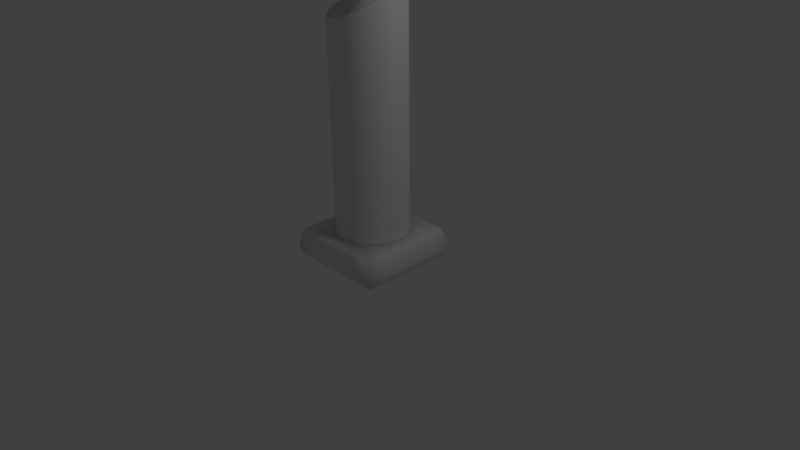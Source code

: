 # Source: Column2.blend  (saved by Blender 2.77.0; exported with 4.5.12 LTS)
import bpy
from mathutils import Matrix  # noqa: F401  (used for matrix-valued properties, if any)

bpy.ops.wm.read_factory_settings(use_empty=True)
scene = bpy.context.scene
scene.name = 'Scene'

# ---- collections
col_collection_1 = bpy.data.collections.new('Collection 1'); scene.collection.children.link(col_collection_1)

# ---- world
world_world = bpy.data.worlds.new('World'); scene.world = world_world
world_world.color = (0.05088, 0.05088, 0.05088)
world_world.use_sun_shadow = False
world_world.sun_shadow_jitter_overblur = 0.0
world_world.cycles.sampling_method = 'MANUAL'

# ---- cameras
cam_camera = bpy.data.cameras.new('Camera')
cam_camera.clip_end = 100.0
cam_camera.lens = 35.0
cam_camera.sensor_width = 32.0
cam_camera.sensor_height = 18.0
cam_camera.ortho_scale = 7.314
cam_camera.dof.focus_distance = 0.0
cam_camera.dof.aperture_fstop = 128.0

# ---- lights
light_lamp = bpy.data.lights.new('Lamp', 'POINT')
light_lamp.transmission_factor = 0.0
light_lamp.cutoff_distance = 30.0
light_lamp.energy = 100.0
light_lamp.shadow_buffer_clip_start = 1.001
light_lamp.shadow_soft_size = 0.1
light_lamp.shadow_maximum_resolution = 0.006
light_lamp.use_absolute_resolution = True

# ---- meshes
me_cylinder = bpy.data.meshes.new('Cylinder')
me_cylinder.from_pydata([(-1.284, -1.284, -0.8292), (-1.281, -1.281, -0.9803), (-1.284, 1.284, -0.8292), (-1.281, 1.281, -0.9803), (1.284, -1.284, -0.8292), (1.281, -1.281, -0.9803), (1.284, 1.284, -0.8292), (1.281, 1.281, -0.9803), (-1.411, -1.411, -0.8941), (-1.281, 0.0, -0.9803), (-1.411, 1.411, -0.8941), (-1.284, -2.7e-05, -0.8292), (-4.993e-10, 1.281, -0.9803), (1.411, 1.411, -0.8941), (-6.704e-10, 1.284, -0.8292), (1.281, 0.0, -0.9803), (1.411, -1.411, -0.8941), (1.284, -2.7e-05, -0.8292), (-4.993e-10, -1.281, -0.9803), (-6.704e-10, -1.284, -0.8292), (-4.993e-10, 0.0, -0.9803), (0.0, -1.411, -0.8941), (1.411, 0.0, -0.8941), (0.0, 1.411, -0.8941), (-1.411, 0.0, -0.8941), (-1.411, -1.411, -0.9312), (-1.281, 0.7796, -0.9803), (-1.363, 1.363, -0.857), (-1.284, -0.6422, -0.8292), (0.7796, 1.281, -0.9803), (1.363, 1.363, -0.857), (-0.6422, 1.284, -0.8292), (1.281, -0.7796, -0.9803), (1.363, -1.363, -0.857), (1.284, 0.6422, -0.8292), (-0.7796, -1.281, -0.9803), (0.6422, -1.284, -0.8292), (-1.363, -1.363, -0.857), (-1.281, -0.7796, -0.9803), (-1.411, 1.411, -0.9312), (-1.284, 0.6378, -0.8292), (-0.7796, 1.281, -0.9803), (1.411, 1.411, -0.9312), (0.6422, 1.284, -0.8292), (1.281, 0.7796, -0.9803), (1.411, -1.411, -0.9312), (1.284, -0.6422, -0.8292), (0.7796, -1.281, -0.9803), (-0.6422, -1.284, -0.8292), (-0.7796, 0.0, -0.9803), (0.7796, 0.0, -0.9803), (-4.993e-10, -0.7796, -0.9803), (-4.993e-10, 0.7796, -0.9803), (-2.563e-10, -1.363, -0.857), (0.0, -1.411, -0.9312), (0.7057, -1.411, -0.8941), (-0.7057, -1.411, -0.8941), (1.363, -1.281e-10, -0.857), (1.411, 0.0, -0.9312), (1.411, 0.7057, -0.8941), (1.411, -0.7057, -0.8941), (-2.563e-10, 1.363, -0.857), (0.0, 1.411, -0.9312), (-0.7057, 1.411, -0.8941), (0.7057, 1.411, -0.8941), (-1.363, -1.281e-10, -0.857), (-1.411, 0.0, -0.9312), (-1.411, -0.7057, -0.8941), (-1.411, 0.7057, -0.8941), (-1.411, 0.7057, -0.9312), (-1.411, -0.7057, -0.9312), (-1.363, -0.6814, -0.857), (0.7057, 1.411, -0.9312), (-0.7057, 1.411, -0.9312), (-0.6814, 1.363, -0.857), (1.411, -0.7057, -0.9312), (1.411, 0.7057, -0.9312), (1.363, 0.6814, -0.857), (-0.7057, -1.411, -0.9312), (0.7057, -1.411, -0.9312), (0.6814, -1.363, -0.857), (0.7796, 0.7796, -0.9803), (0.7796, -0.7796, -0.9803), (-0.7796, -0.7796, -0.9803), (-0.7796, 0.7796, -0.9803), (-0.6814, -1.363, -0.857), (1.363, -0.6814, -0.857), (0.6814, 1.363, -0.857), (-1.363, 0.6814, -0.857), (0.0, 1.0, 0.0), (0.1951, 0.9808, 0.0), (0.3827, 0.9239, 0.0), (0.5556, 0.8315, 0.0), (0.7071, 0.7071, 0.0), (0.8315, 0.5556, 0.0), (0.9239, 0.3827, 0.0), (0.9808, 0.1951, 0.0), (1.0, 7.55e-08, 0.0), (0.9808, -0.1951, 0.0), (0.9239, -0.3827, 0.0), (0.8315, -0.5556, 0.0), (0.7071, -0.7071, 0.0), (0.5556, -0.8315, 0.0), (0.3827, -0.9239, 0.0), (0.1951, -0.9808, 0.0), (-3.258e-07, -1.0, 0.0), (-0.1951, -0.9808, 0.0), (-0.3827, -0.9239, 0.0), (-0.5556, -0.8315, 0.0), (-0.7071, -0.7071, 0.0), (-0.8315, -0.5556, 0.0), (-0.9239, -0.3827, 0.0), (-0.9808, -0.1951, 0.0), (-1.0, 9.656e-07, 0.0), (-0.9808, 0.1951, 0.0), (-0.9239, 0.3827, 0.0), (-0.8315, 0.5556, 0.0), (-0.7071, 0.7071, 0.0), (-0.5556, 0.8315, 0.0), (-0.3827, 0.9239, 0.0), (-0.1951, 0.9808, 0.0), (0.0, 1.0, -0.8232), (0.1951, 0.9808, -0.8232), (0.3827, 0.9239, -0.8232), (0.5556, 0.8315, -0.8232), (0.7071, 0.7071, -0.8232), (0.8315, 0.5556, -0.8232), (0.9239, 0.3827, -0.8232), (0.9808, 0.1951, -0.8232), (1.0, 7.55e-08, -0.8232), (0.9808, -0.1951, -0.8232), (0.9239, -0.3827, -0.8232), (0.8315, -0.5556, -0.8232), (0.7071, -0.7071, -0.8232), (0.5556, -0.8315, -0.8232), (0.3827, -0.9239, -0.8232), (0.1951, -0.9808, -0.8232), (-3.258e-07, -1.0, -0.8232), (-0.1951, -0.9808, -0.8232), (-0.3827, -0.9239, -0.8232), (-0.5556, -0.8315, -0.8232), (-0.7071, -0.7071, -0.8232), (-0.8315, -0.5556, -0.8232), (-0.9239, -0.3827, -0.8232), (-0.9808, -0.1951, -0.8232), (-1.0, 9.656e-07, -0.8232), (-0.9808, 0.1951, -0.8232), (-0.9239, 0.3827, -0.8232), (-0.8315, 0.5556, -0.8232), (-0.7071, 0.7071, -0.8232), (-0.5556, 0.8267, -0.8232), (-0.3827, 0.9239, -0.8232), (-0.1951, 0.9808, -0.8232), (0.1951, 0.9808, -0.7745), (0.3827, 0.9239, -0.7745), (0.5556, 0.8315, -0.7745), (0.7071, 0.7071, -0.7745), (0.8315, 0.5556, -0.7745), (0.9239, 0.3827, -0.7745), (0.9808, 0.1951, -0.7745), (1.0, 7.55e-08, -0.7745), (0.9808, -0.1951, -0.7745), (0.9239, -0.3827, -0.7745), (0.8315, -0.5556, -0.7745), (0.7071, -0.7071, -0.7745), (0.5556, -0.8315, -0.7745), (0.3827, -0.9239, -0.7745), (0.1951, -0.9808, -0.7745), (-3.258e-07, -1.0, -0.7745), (-0.1951, -0.9808, -0.7745), (-0.3827, -0.9239, -0.7745), (-0.5556, -0.8315, -0.7745), (-0.7071, -0.7071, -0.7745), (-0.8315, -0.5556, -0.7745), (-0.9239, -0.3827, -0.7745), (-0.9808, -0.1951, -0.7745), (-1.0, 9.656e-07, -0.7745), (-0.9808, 0.1951, -0.7745), (-0.9239, 0.3827, -0.7745), (-0.8315, 0.5556, -0.7745), (-0.7071, 0.7071, -0.7745), (-0.5556, 0.8315, -0.7745), (-0.3827, 0.9239, -0.7745), (-0.1951, 0.9808, -0.7745), (0.0, 1.0, -0.7745), (0.1951, 0.9808, -0.7439), (0.3827, 0.9239, -0.7439), (0.5556, 0.8315, -0.7439), (0.7071, 0.7071, -0.7439), (0.8315, 0.5556, -0.7439), (0.9239, 0.3827, -0.7439), (0.9808, 0.1951, -0.7439), (1.0, 7.55e-08, -0.7439), (0.9808, -0.1951, -0.7439), (0.9239, -0.3827, -0.7439), (0.8315, -0.5556, -0.7439), (0.7071, -0.7071, -0.7439), (0.5556, -0.8315, -0.7439), (0.3827, -0.9239, -0.7439), (0.1951, -0.9808, -0.7439), (-3.258e-07, -1.0, -0.7439), (-0.1951, -0.9808, -0.7439), (-0.3827, -0.9239, -0.7439), (-0.5556, -0.8315, -0.7439), (-0.7071, -0.7071, -0.7439), (-0.8315, -0.5556, -0.7439), (-0.9239, -0.3827, -0.7439), (-0.9808, -0.1951, -0.7439), (-1.0, 9.656e-07, -0.7439), (-0.9808, 0.1951, -0.7439), (-0.9239, 0.3827, -0.7439), (-0.8315, 0.5556, -0.7439), (-0.7071, 0.7071, -0.7439), (-0.5556, 0.8315, -0.7439), (-0.3827, 0.9239, -0.7439), (-0.1951, 0.9808, -0.7439), (0.0, 1.0, -0.7439), (-1.368, 0.6842, -0.9595), (-1.368, 1.368, -0.9595), (0.6842, 1.368, -0.9595), (1.368, 1.368, -0.9595), (1.368, -0.6842, -0.9595), (1.368, -1.368, -0.9595), (-0.6842, -1.368, -0.9595), (-1.368, -1.368, -0.9595), (-1.368, -0.6842, -0.9595), (-1.368, -4.547e-10, -0.9595), (-0.6842, 1.368, -0.9595), (7.957e-10, 1.368, -0.9595), (1.368, 0.6842, -0.9595), (1.368, -4.547e-10, -0.9595), (0.6842, -1.368, -0.9595), (7.957e-10, -1.368, -0.9595), (0.3827, 0.9239, 0.3539), (-0.7071, 0.7071, 0.2851), (-0.9808, -0.1951, 0.2095), (-0.3827, -0.9239, 0.189), (0.5556, -0.8315, 0.2418), (1.0, 7.55e-08, 0.321), (0.5556, 0.8315, 0.3561), (-0.5556, 0.8315, 0.3012), (-1.0, 9.656e-07, 0.222), (-0.5556, -0.8315, 0.1868), (0.3827, -0.9239, 0.2269), (0.9808, -0.1951, 0.3066), (0.7071, 0.7071, 0.3551), (-0.3827, 0.9239, 0.3161), (-0.9808, 0.1951, 0.2363), (-0.7071, -0.7071, 0.1878), (0.1951, -0.9808, 0.2137), (0.9239, -0.3827, 0.2909), (0.8315, 0.5556, 0.3508), (-0.1951, 0.9808, 0.3293), (-0.9239, 0.3827, 0.2521), (-0.8315, -0.5556, 0.1921), (-3.258e-07, -1.0, 0.2027), (0.8315, -0.5556, 0.2744), (0.9239, 0.3827, 0.3435), (0.1951, 0.9808, 0.3486), (-0.8315, 0.5556, 0.2685), (0.0, 1.0, 0.3402), (-0.9239, -0.3827, 0.1994), (-0.1951, -0.9808, 0.1944), (0.7071, -0.7071, 0.2578), (0.9808, 0.1951, 0.3334)], [], [(120, 252, 260, 89), (119, 246, 252, 120), (118, 240, 246, 119), (117, 234, 240, 118), (116, 259, 234, 117), (115, 253, 259, 116), (114, 247, 253, 115), (113, 241, 247, 114), (112, 235, 241, 113), (111, 261, 235, 112), (110, 254, 261, 111), (109, 248, 254, 110), (108, 242, 248, 109), (107, 236, 242, 108), (106, 262, 236, 107), (105, 255, 262, 106), (104, 249, 255, 105), (103, 243, 249, 104), (102, 237, 243, 103), (101, 263, 237, 102), (100, 256, 263, 101), (99, 250, 256, 100), (98, 244, 250, 99), (97, 238, 244, 98), (96, 264, 238, 97), (95, 257, 264, 96), (94, 251, 257, 95), (93, 245, 251, 94), (92, 239, 245, 93), (91, 233, 239, 92), (90, 258, 233, 91), (89, 260, 258, 90), (88, 40, 2, 27), (87, 43, 6, 30), (86, 46, 4, 33), (85, 48, 0, 37), (84, 26, 3, 41), (83, 38, 9, 49), (82, 51, 20, 50), (81, 52, 12, 29), (80, 36, 19, 53), (79, 55, 21, 54), (78, 56, 8, 25), (77, 34, 17, 57), (76, 59, 22, 58), (75, 60, 16, 45), (74, 31, 14, 61), (73, 63, 23, 62), (72, 64, 13, 42), (71, 28, 11, 65), (70, 67, 24, 66), (69, 68, 10, 39), (66, 24, 68, 69), (226, 66, 69, 217), (217, 69, 39, 218), (25, 8, 67, 70), (224, 25, 70, 225), (225, 70, 66, 226), (37, 0, 28, 71), (8, 37, 71, 67), (67, 71, 65, 24), (62, 23, 64, 72), (228, 62, 72, 219), (219, 72, 42, 220), (39, 10, 63, 73), (218, 39, 73, 227), (227, 73, 62, 228), (27, 2, 31, 74), (10, 27, 74, 63), (63, 74, 61, 23), (58, 22, 60, 75), (230, 58, 75, 221), (221, 75, 45, 222), (42, 13, 59, 76), (220, 42, 76, 229), (229, 76, 58, 230), (30, 6, 34, 77), (13, 30, 77, 59), (59, 77, 57, 22), (54, 21, 56, 78), (232, 54, 78, 223), (223, 78, 25, 224), (45, 16, 55, 79), (222, 45, 79, 231), (231, 79, 54, 232), (33, 4, 36, 80), (16, 33, 80, 55), (55, 80, 53, 21), (50, 20, 52, 81), (15, 50, 81, 44), (44, 81, 29, 7), (47, 18, 51, 82), (5, 47, 82, 32), (32, 82, 50, 15), (35, 1, 38, 83), (18, 35, 83, 51), (51, 83, 49, 20), (49, 9, 26, 84), (20, 49, 84, 52), (52, 84, 41, 12), (53, 19, 48, 85), (21, 53, 85, 56), (56, 85, 37, 8), (57, 17, 46, 86), (22, 57, 86, 60), (60, 86, 33, 16), (61, 14, 43, 87), (23, 61, 87, 64), (64, 87, 30, 13), (65, 11, 40, 88), (24, 65, 88, 68), (68, 88, 27, 10), (183, 184, 121, 152), (182, 183, 152, 151), (181, 182, 151, 150), (180, 181, 150, 149), (179, 180, 149, 148), (178, 179, 148, 147), (177, 178, 147, 146), (176, 177, 146, 145), (175, 176, 145, 144), (174, 175, 144, 143), (173, 174, 143, 142), (172, 173, 142, 141), (171, 172, 141, 140), (170, 171, 140, 139), (169, 170, 139, 138), (168, 169, 138, 137), (167, 168, 137, 136), (166, 167, 136, 135), (165, 166, 135, 134), (164, 165, 134, 133), (163, 164, 133, 132), (162, 163, 132, 131), (161, 162, 131, 130), (160, 161, 130, 129), (159, 160, 129, 128), (158, 159, 128, 127), (157, 158, 127, 126), (156, 157, 126, 125), (155, 156, 125, 124), (154, 155, 124, 123), (153, 154, 123, 122), (184, 153, 122, 121), (216, 185, 153, 184), (185, 186, 154, 153), (186, 187, 155, 154), (187, 188, 156, 155), (188, 189, 157, 156), (189, 190, 158, 157), (190, 191, 159, 158), (191, 192, 160, 159), (192, 193, 161, 160), (193, 194, 162, 161), (194, 195, 163, 162), (195, 196, 164, 163), (196, 197, 165, 164), (197, 198, 166, 165), (198, 199, 167, 166), (199, 200, 168, 167), (200, 201, 169, 168), (201, 202, 170, 169), (202, 203, 171, 170), (203, 204, 172, 171), (204, 205, 173, 172), (205, 206, 174, 173), (206, 207, 175, 174), (207, 208, 176, 175), (208, 209, 177, 176), (209, 210, 178, 177), (210, 211, 179, 178), (211, 212, 180, 179), (212, 213, 181, 180), (213, 214, 182, 181), (214, 215, 183, 182), (215, 216, 184, 183), (120, 89, 216, 215), (119, 120, 215, 214), (118, 119, 214, 213), (117, 118, 213, 212), (116, 117, 212, 211), (115, 116, 211, 210), (114, 115, 210, 209), (113, 114, 209, 208), (112, 113, 208, 207), (111, 112, 207, 206), (110, 111, 206, 205), (109, 110, 205, 204), (108, 109, 204, 203), (107, 108, 203, 202), (106, 107, 202, 201), (105, 106, 201, 200), (104, 105, 200, 199), (103, 104, 199, 198), (102, 103, 198, 197), (101, 102, 197, 196), (100, 101, 196, 195), (99, 100, 195, 194), (98, 99, 194, 193), (97, 98, 193, 192), (96, 97, 192, 191), (95, 96, 191, 190), (94, 95, 190, 189), (93, 94, 189, 188), (92, 93, 188, 187), (91, 92, 187, 186), (90, 91, 186, 185), (89, 90, 185, 216), (19, 36, 136, 137), (48, 19, 137, 138), (0, 48, 138, 139), (36, 4, 135, 136), (28, 0, 139, 140), (4, 46, 134, 135), (46, 17, 129, 130), (131, 132, 46, 130), (134, 46, 132, 133), (128, 34, 126, 127), (125, 126, 34, 124), (17, 34, 128, 129), (34, 6, 123, 124), (43, 14, 121, 122), (14, 31, 152, 121), (31, 2, 151, 152), (40, 11, 145, 146), (11, 28, 144, 145), (144, 28, 142, 143), (141, 142, 28, 140), (147, 148, 40, 146), (150, 40, 148, 149), (2, 40, 150, 151), (6, 43, 122, 123), (26, 217, 218, 3), (29, 219, 220, 7), (32, 221, 222, 5), (35, 223, 224, 1), (38, 225, 226, 9), (41, 227, 228, 12), (44, 229, 230, 15), (47, 231, 232, 18), (9, 226, 217, 26), (12, 228, 219, 29), (15, 230, 221, 32), (18, 232, 223, 35), (1, 224, 225, 38), (3, 218, 227, 41), (7, 220, 229, 44), (5, 222, 231, 47), (249, 243, 237, 263, 256, 250, 244, 238, 264, 257, 251, 245, 239, 233, 258, 260, 252, 246, 240, 234, 259, 253, 247, 241, 235, 261, 254, 248, 242, 236, 262, 255)])
me_cylinder.polygons.foreach_set('use_smooth', [True] * 249)
_uv = me_cylinder.uv_layers.new(name='UVMap')
_uv.uv.foreach_set('vector', [0.6243, 0.6564, 0.566, 0.6564, 0.564, 0.6216, 0.6243, 0.6216, 0.6243, 0.6904, 0.5683, 0.6904, 0.566, 0.6564, 0.6243, 0.6564, 0.6243, 0.7223, 0.571, 0.7223, 0.5683, 0.6904, 0.6243, 0.6904, 0.6244, 0.7509, 0.5739, 0.7509, 0.571, 0.7223, 0.6243, 0.7223, 0.916, 0.7259, 0.9636, 0.7259, 0.9665, 0.7509, 0.916, 0.7509, 0.916, 0.6967, 0.9607, 0.6967, 0.9636, 0.7259, 0.916, 0.7259, 0.916, 0.6643, 0.9579, 0.6643, 0.9607, 0.6967, 0.916, 0.6967, 0.916, 0.6301, 0.9553, 0.6301, 0.9579, 0.6643, 0.916, 0.6643, 0.916, 0.5953, 0.9531, 0.5953, 0.9553, 0.6301, 0.916, 0.6301, 0.916, 0.5613, 0.9513, 0.5613, 0.9531, 0.5953, 0.916, 0.5953, 0.916, 0.5294, 0.95, 0.5294, 0.9513, 0.5613, 0.916, 0.5613, 0.916, 0.5008, 0.9493, 0.5008, 0.95, 0.5294, 0.916, 0.5294, 0.6041, 0.7795, 0.571, 0.7795, 0.5708, 0.7509, 0.6041, 0.7509, 0.6041, 0.8114, 0.5706, 0.8114, 0.571, 0.7795, 0.6041, 0.7795, 0.6041, 0.8454, 0.5697, 0.8454, 0.5706, 0.8114, 0.6041, 0.8114, 0.6041, 0.8802, 0.5682, 0.8802, 0.5697, 0.8454, 0.6041, 0.8454, 0.6041, 0.9144, 0.5662, 0.9144, 0.5682, 0.8802, 0.6041, 0.8802, 0.6041, 0.9467, 0.5639, 0.9467, 0.5662, 0.9144, 0.6041, 0.9144, 0.6041, 0.976, 0.5613, 0.976, 0.5639, 0.9467, 0.6041, 0.9467, 0.4155, 0.5287, 0.3698, 0.5287, 0.3726, 0.5008, 0.4155, 0.5008, 0.4155, 0.5602, 0.3668, 0.5602, 0.3698, 0.5287, 0.4155, 0.5287, 0.4155, 0.5939, 0.3639, 0.5939, 0.3668, 0.5602, 0.4155, 0.5602, 0.4155, 0.6286, 0.3611, 0.6286, 0.3639, 0.5939, 0.4155, 0.5939, 0.4155, 0.663, 0.3586, 0.663, 0.3611, 0.6286, 0.4155, 0.6286, 0.4155, 0.6958, 0.3564, 0.6958, 0.3586, 0.663, 0.4155, 0.663, 0.4155, 0.7257, 0.3546, 0.7257, 0.3564, 0.6958, 0.4155, 0.6958, 0.4155, 0.7515, 0.3533, 0.7515, 0.3546, 0.7257, 0.4155, 0.7257, 0.4155, 0.7722, 0.3526, 0.7722, 0.3533, 0.7515, 0.4155, 0.7515, 0.6243, 0.5258, 0.5613, 0.5258, 0.5615, 0.5008, 0.6244, 0.5008, 0.6243, 0.5551, 0.5616, 0.5551, 0.5613, 0.5258, 0.6243, 0.5258, 0.6243, 0.5874, 0.5625, 0.5874, 0.5616, 0.5551, 0.6243, 0.5551, 0.6243, 0.6216, 0.564, 0.6216, 0.5625, 0.5874, 0.6243, 0.5874, 0.5086, 0.3713, 0.5225, 0.3636, 0.5225, 0.4783, 0.5086, 0.4922, 0.8707, 0.4922, 0.8638, 0.4783, 0.9775, 0.4783, 0.9914, 0.4922, 0.9914, 0.1295, 0.9775, 0.1365, 0.9775, 0.02255, 0.9914, 0.008624, 0.6293, 0.008625, 0.6363, 0.02255, 0.5225, 0.02255, 0.5086, 0.008625, 0.1119, 0.3887, 0.1119, 0.4776, 0.02315, 0.4776, 0.02315, 0.3887, 0.3881, 0.3887, 0.3881, 0.4776, 0.25, 0.4776, 0.25, 0.3887, 0.3881, 0.1121, 0.3881, 0.2504, 0.25, 0.2504, 0.25, 0.1121, 0.1119, 0.1121, 0.1119, 0.2504, 0.02315, 0.2504, 0.02315, 0.1121, 0.8707, 0.008625, 0.8638, 0.02255, 0.75, 0.02255, 0.75, 0.008625, 0.9731, 0.8752, 0.9665, 0.8752, 0.9665, 0.7504, 0.9731, 0.7504, 0.9731, 0.6256, 0.9665, 0.6256, 0.9665, 0.5008, 0.9731, 0.5008, 0.9914, 0.3713, 0.9775, 0.3644, 0.9775, 0.2504, 0.9914, 0.2504, 0.9928, 0.8653, 0.9862, 0.8653, 0.9862, 0.7438, 0.9928, 0.7438, 0.9928, 0.6223, 0.9862, 0.6223, 0.9862, 0.5008, 0.9928, 0.5008, 0.6293, 0.4922, 0.6363, 0.4783, 0.75, 0.4783, 0.75, 0.4922, 0.9862, 0.8752, 0.9796, 0.8752, 0.9796, 0.7504, 0.9862, 0.7504, 0.9862, 0.6256, 0.9796, 0.6256, 0.9796, 0.5008, 0.9862, 0.5008, 0.5086, 0.1295, 0.5225, 0.1365, 0.5225, 0.2504, 0.5086, 0.2504, 0.9731, 0.6256, 0.9796, 0.6256, 0.9796, 0.7504, 0.9731, 0.7504, 0.9731, 0.8752, 0.9796, 0.8752, 0.9796, 1.0, 0.9731, 1.0, 0.9731, 0.7504, 0.9796, 0.7504, 0.9796, 0.8752, 0.9731, 0.8752, 0.25, 0.4932, 0.25, 0.5008, 0.125, 0.5008, 0.1288, 0.4932, 0.1288, 0.4932, 0.125, 0.5008, 1.267e-07, 0.5008, 0.007628, 0.4932, 0.9731, 0.5008, 0.9796, 0.5008, 0.9796, 0.6256, 0.9731, 0.6256, 0.4924, 0.4932, 0.5, 0.5008, 0.375, 0.5008, 0.3712, 0.4932, 0.3712, 0.4932, 0.375, 0.5008, 0.25, 0.5008, 0.25, 0.4932, 0.5086, 0.008625, 0.5225, 0.02255, 0.5225, 0.1365, 0.5086, 0.1295, 0.5, 9.095e-07, 0.5086, 0.008625, 0.5086, 0.1295, 0.5, 0.1252, 0.5, 0.1252, 0.5086, 0.1295, 0.5086, 0.2504, 0.5, 0.2504, 0.9862, 0.7504, 0.9796, 0.7504, 0.9796, 0.6256, 0.9862, 0.6256, 0.007628, 0.2504, 6.335e-08, 0.2504, 6.335e-08, 0.1252, 0.007628, 0.129, 0.007628, 0.129, 6.335e-08, 0.1252, 0.0, 1.269e-07, 0.007628, 0.007641, 0.9862, 1.0, 0.9796, 1.0, 0.9796, 0.8752, 0.9862, 0.8752, 0.007628, 0.4932, 1.267e-07, 0.5008, 6.335e-08, 0.3756, 0.007628, 0.3718, 0.007628, 0.3718, 6.335e-08, 0.3756, 6.335e-08, 0.2504, 0.007628, 0.2504, 0.5086, 0.4922, 0.5225, 0.4783, 0.6363, 0.4783, 0.6293, 0.4922, 0.5, 0.5008, 0.5086, 0.4922, 0.6293, 0.4922, 0.625, 0.5008, 0.625, 0.5008, 0.6293, 0.4922, 0.75, 0.4922, 0.75, 0.5008, 0.9928, 0.7438, 0.9862, 0.7438, 0.9862, 0.6223, 0.9928, 0.6223, 0.25, 0.007641, 0.25, 6.345e-08, 0.375, 6.345e-08, 0.3712, 0.007641, 0.3712, 0.007641, 0.375, 6.345e-08, 0.5, 0.0, 0.4924, 0.007641, 0.9928, 0.9868, 0.9862, 0.9868, 0.9862, 0.8653, 0.9928, 0.8653, 0.007628, 0.007641, 0.0, 1.269e-07, 0.125, 6.345e-08, 0.1288, 0.007641, 0.1288, 0.007641, 0.125, 6.345e-08, 0.25, 6.345e-08, 0.25, 0.007641, 0.9914, 0.4922, 0.9775, 0.4783, 0.9775, 0.3644, 0.9914, 0.3713, 1.0, 0.5008, 0.9914, 0.4922, 0.9914, 0.3713, 1.0, 0.3756, 1.0, 0.3756, 0.9914, 0.3713, 0.9914, 0.2504, 1.0, 0.2504, 0.9731, 0.7504, 0.9665, 0.7504, 0.9665, 0.6256, 0.9731, 0.6256, 0.4924, 0.2504, 0.5, 0.2504, 0.5, 0.3756, 0.4924, 0.3718, 0.4924, 0.3718, 0.5, 0.3756, 0.5, 0.5008, 0.4924, 0.4932, 0.9731, 1.0, 0.9665, 1.0, 0.9665, 0.8752, 0.9731, 0.8752, 0.4924, 0.007641, 0.5, 0.0, 0.5, 0.1252, 0.4924, 0.129, 0.4924, 0.129, 0.5, 0.1252, 0.5, 0.2504, 0.4924, 0.2504, 0.9914, 0.008624, 0.9775, 0.02255, 0.8638, 0.02255, 0.8707, 0.008625, 1.0, 0.0, 0.9914, 0.008624, 0.8707, 0.008625, 0.875, 1.904e-07, 0.875, 1.904e-07, 0.8707, 0.008625, 0.75, 0.008625, 0.75, 4.442e-07, 0.25, 0.1121, 0.25, 0.2504, 0.1119, 0.2504, 0.1119, 0.1121, 0.25, 0.02318, 0.25, 0.1121, 0.1119, 0.1121, 0.1119, 0.02318, 0.1119, 0.02318, 0.1119, 0.1121, 0.02315, 0.1121, 0.02315, 0.02318, 0.4769, 0.1121, 0.4769, 0.2504, 0.3881, 0.2504, 0.3881, 0.1121, 0.4769, 0.02318, 0.4769, 0.1121, 0.3881, 0.1121, 0.3881, 0.02318, 0.3881, 0.02318, 0.3881, 0.1121, 0.25, 0.1121, 0.25, 0.02318, 0.4769, 0.3887, 0.4769, 0.4776, 0.3881, 0.4776, 0.3881, 0.3887, 0.4769, 0.2504, 0.4769, 0.3887, 0.3881, 0.3887, 0.3881, 0.2504, 0.3881, 0.2504, 0.3881, 0.3887, 0.25, 0.3887, 0.25, 0.2504, 0.25, 0.3887, 0.25, 0.4776, 0.1119, 0.4776, 0.1119, 0.3887, 0.25, 0.2504, 0.25, 0.3887, 0.1119, 0.3887, 0.1119, 0.2504, 0.1119, 0.2504, 0.1119, 0.3887, 0.02315, 0.3887, 0.02315, 0.2504, 0.75, 0.008625, 0.75, 0.02255, 0.6363, 0.02255, 0.6293, 0.008625, 0.75, 4.442e-07, 0.75, 0.008625, 0.6293, 0.008625, 0.625, 6.768e-07, 0.625, 6.768e-07, 0.6293, 0.008625, 0.5086, 0.008625, 0.5, 9.095e-07, 0.9914, 0.2504, 0.9775, 0.2504, 0.9775, 0.1365, 0.9914, 0.1295, 1.0, 0.2504, 0.9914, 0.2504, 0.9914, 0.1295, 1.0, 0.1252, 1.0, 0.1252, 0.9914, 0.1295, 0.9914, 0.008624, 1.0, 0.0, 0.75, 0.4922, 0.75, 0.4783, 0.8638, 0.4783, 0.8707, 0.4922, 0.75, 0.5008, 0.75, 0.4922, 0.8707, 0.4922, 0.875, 0.5008, 0.875, 0.5008, 0.8707, 0.4922, 0.9914, 0.4922, 1.0, 0.5008, 0.5086, 0.2504, 0.5225, 0.2504, 0.5225, 0.3636, 0.5086, 0.3713, 0.5, 0.2504, 0.5086, 0.2504, 0.5086, 0.3713, 0.5, 0.3756, 0.5, 0.3756, 0.5086, 0.3713, 0.5086, 0.4922, 0.5, 0.5008, 0.7615, 0.6564, 0.7615, 0.6216, 0.7701, 0.6216, 0.7701, 0.6564, 0.7615, 0.6904, 0.7615, 0.6564, 0.7701, 0.6564, 0.7701, 0.6904, 0.7615, 0.7223, 0.7615, 0.6904, 0.7701, 0.6904, 0.7701, 0.7224, 0.7615, 0.7509, 0.7615, 0.7223, 0.7701, 0.7224, 0.7702, 0.7509, 0.7788, 0.7259, 0.7788, 0.7509, 0.7702, 0.7509, 0.7702, 0.7259, 0.7788, 0.6967, 0.7788, 0.7259, 0.7702, 0.7259, 0.7702, 0.6967, 0.7788, 0.6643, 0.7788, 0.6967, 0.7702, 0.6967, 0.7702, 0.6643, 0.7788, 0.6301, 0.7788, 0.6643, 0.7702, 0.6643, 0.7702, 0.6301, 0.7788, 0.5953, 0.7788, 0.6301, 0.7702, 0.6301, 0.7702, 0.5953, 0.7788, 0.5613, 0.7788, 0.5953, 0.7702, 0.5953, 0.7702, 0.5613, 0.7788, 0.5294, 0.7788, 0.5613, 0.7702, 0.5613, 0.7702, 0.5294, 0.7788, 0.5008, 0.7788, 0.5294, 0.7702, 0.5294, 0.7702, 0.5008, 0.7413, 0.7795, 0.7413, 0.7509, 0.7499, 0.7509, 0.7499, 0.7795, 0.7413, 0.8114, 0.7413, 0.7795, 0.7499, 0.7795, 0.7499, 0.8114, 0.7413, 0.8454, 0.7413, 0.8114, 0.7499, 0.8114, 0.7499, 0.8454, 0.7413, 0.8802, 0.7413, 0.8454, 0.7499, 0.8454, 0.7499, 0.8802, 0.7413, 0.9144, 0.7413, 0.8802, 0.7499, 0.8802, 0.7499, 0.9144, 0.7413, 0.9467, 0.7413, 0.9144, 0.7499, 0.9144, 0.7499, 0.9467, 0.7413, 0.976, 0.7413, 0.9467, 0.7499, 0.9467, 0.7499, 0.976, 0.5526, 0.5287, 0.5526, 0.5008, 0.5613, 0.5008, 0.5613, 0.5287, 0.5526, 0.5602, 0.5526, 0.5287, 0.5613, 0.5287, 0.5613, 0.5602, 0.5526, 0.5939, 0.5526, 0.5602, 0.5613, 0.5602, 0.5613, 0.5939, 0.5526, 0.6286, 0.5526, 0.5939, 0.5613, 0.5939, 0.5613, 0.6286, 0.5526, 0.663, 0.5526, 0.6286, 0.5613, 0.6286, 0.5613, 0.663, 0.5526, 0.6958, 0.5526, 0.663, 0.5613, 0.663, 0.5613, 0.6958, 0.5526, 0.7257, 0.5526, 0.6958, 0.5613, 0.6958, 0.5613, 0.7257, 0.5526, 0.7515, 0.5526, 0.7257, 0.5613, 0.7257, 0.5613, 0.7515, 0.5526, 0.7722, 0.5526, 0.7515, 0.5613, 0.7515, 0.5613, 0.7722, 0.7615, 0.5258, 0.7616, 0.5008, 0.7702, 0.5008, 0.7702, 0.5258, 0.7615, 0.5551, 0.7615, 0.5258, 0.7702, 0.5258, 0.7701, 0.5551, 0.7615, 0.5874, 0.7615, 0.5551, 0.7701, 0.5551, 0.7701, 0.5874, 0.7615, 0.6216, 0.7615, 0.5874, 0.7701, 0.5874, 0.7701, 0.6216, 0.756, 0.6216, 0.756, 0.5874, 0.7615, 0.5874, 0.7615, 0.6216, 0.756, 0.5874, 0.7561, 0.5551, 0.7615, 0.5551, 0.7615, 0.5874, 0.7561, 0.5551, 0.7561, 0.5258, 0.7615, 0.5258, 0.7615, 0.5551, 0.7561, 0.5258, 0.7562, 0.5008, 0.7616, 0.5008, 0.7615, 0.5258, 0.5472, 0.7722, 0.5472, 0.7515, 0.5526, 0.7515, 0.5526, 0.7722, 0.5472, 0.7515, 0.5472, 0.7257, 0.5526, 0.7257, 0.5526, 0.7515, 0.5472, 0.7257, 0.5472, 0.6958, 0.5526, 0.6958, 0.5526, 0.7257, 0.5472, 0.6958, 0.5472, 0.663, 0.5526, 0.663, 0.5526, 0.6958, 0.5472, 0.663, 0.5472, 0.6286, 0.5526, 0.6286, 0.5526, 0.663, 0.5472, 0.6286, 0.5472, 0.5939, 0.5526, 0.5939, 0.5526, 0.6286, 0.5472, 0.5939, 0.5472, 0.5602, 0.5526, 0.5602, 0.5526, 0.5939, 0.5472, 0.5602, 0.5472, 0.5287, 0.5526, 0.5287, 0.5526, 0.5602, 0.5472, 0.5287, 0.5472, 0.5008, 0.5526, 0.5008, 0.5526, 0.5287, 0.7358, 0.976, 0.7358, 0.9467, 0.7413, 0.9467, 0.7413, 0.976, 0.7358, 0.9467, 0.7358, 0.9144, 0.7413, 0.9144, 0.7413, 0.9467, 0.7358, 0.9144, 0.7358, 0.8802, 0.7413, 0.8802, 0.7413, 0.9144, 0.7358, 0.8802, 0.7358, 0.8454, 0.7413, 0.8454, 0.7413, 0.8802, 0.7358, 0.8454, 0.7358, 0.8114, 0.7413, 0.8114, 0.7413, 0.8454, 0.7358, 0.8114, 0.7358, 0.7795, 0.7413, 0.7795, 0.7413, 0.8114, 0.7358, 0.7795, 0.7358, 0.7509, 0.7413, 0.7509, 0.7413, 0.7795, 0.7842, 0.5008, 0.7842, 0.5294, 0.7788, 0.5294, 0.7788, 0.5008, 0.7842, 0.5294, 0.7842, 0.5613, 0.7788, 0.5613, 0.7788, 0.5294, 0.7842, 0.5613, 0.7842, 0.5953, 0.7788, 0.5953, 0.7788, 0.5613, 0.7842, 0.5953, 0.7842, 0.6301, 0.7788, 0.6301, 0.7788, 0.5953, 0.7842, 0.6301, 0.7842, 0.6643, 0.7788, 0.6643, 0.7788, 0.6301, 0.7842, 0.6643, 0.7842, 0.6967, 0.7788, 0.6967, 0.7788, 0.6643, 0.7842, 0.6967, 0.7842, 0.7259, 0.7788, 0.7259, 0.7788, 0.6967, 0.7842, 0.7259, 0.7842, 0.7509, 0.7788, 0.7509, 0.7788, 0.7259, 0.7561, 0.7509, 0.7561, 0.7223, 0.7615, 0.7223, 0.7615, 0.7509, 0.7561, 0.7223, 0.756, 0.6904, 0.7615, 0.6904, 0.7615, 0.7223, 0.756, 0.6904, 0.756, 0.6564, 0.7615, 0.6564, 0.7615, 0.6904, 0.756, 0.6564, 0.756, 0.6216, 0.7615, 0.6216, 0.7615, 0.6564, 0.6243, 0.6564, 0.6243, 0.6216, 0.756, 0.6216, 0.756, 0.6564, 0.6243, 0.6904, 0.6243, 0.6564, 0.756, 0.6564, 0.756, 0.6904, 0.6243, 0.7223, 0.6243, 0.6904, 0.756, 0.6904, 0.7561, 0.7223, 0.6244, 0.7509, 0.6243, 0.7223, 0.7561, 0.7223, 0.7561, 0.7509, 0.916, 0.7259, 0.916, 0.7509, 0.7842, 0.7509, 0.7842, 0.7259, 0.916, 0.6967, 0.916, 0.7259, 0.7842, 0.7259, 0.7842, 0.6967, 0.916, 0.6643, 0.916, 0.6967, 0.7842, 0.6967, 0.7842, 0.6643, 0.916, 0.6301, 0.916, 0.6643, 0.7842, 0.6643, 0.7842, 0.6301, 0.916, 0.5953, 0.916, 0.6301, 0.7842, 0.6301, 0.7842, 0.5953, 0.916, 0.5613, 0.916, 0.5953, 0.7842, 0.5953, 0.7842, 0.5613, 0.916, 0.5294, 0.916, 0.5613, 0.7842, 0.5613, 0.7842, 0.5294, 0.916, 0.5008, 0.916, 0.5294, 0.7842, 0.5294, 0.7842, 0.5008, 0.6041, 0.7795, 0.6041, 0.7509, 0.7358, 0.7509, 0.7358, 0.7795, 0.6041, 0.8114, 0.6041, 0.7795, 0.7358, 0.7795, 0.7358, 0.8114, 0.6041, 0.8454, 0.6041, 0.8114, 0.7358, 0.8114, 0.7358, 0.8454, 0.6041, 0.8802, 0.6041, 0.8454, 0.7358, 0.8454, 0.7358, 0.8802, 0.6041, 0.9144, 0.6041, 0.8802, 0.7358, 0.8802, 0.7358, 0.9144, 0.6041, 0.9467, 0.6041, 0.9144, 0.7358, 0.9144, 0.7358, 0.9467, 0.6041, 0.976, 0.6041, 0.9467, 0.7358, 0.9467, 0.7358, 0.976, 0.4155, 0.5287, 0.4155, 0.5008, 0.5472, 0.5008, 0.5472, 0.5287, 0.4155, 0.5602, 0.4155, 0.5287, 0.5472, 0.5287, 0.5472, 0.5602, 0.4155, 0.5939, 0.4155, 0.5602, 0.5472, 0.5602, 0.5472, 0.5939, 0.4155, 0.6286, 0.4155, 0.5939, 0.5472, 0.5939, 0.5472, 0.6286, 0.4155, 0.663, 0.4155, 0.6286, 0.5472, 0.6286, 0.5472, 0.663, 0.4155, 0.6958, 0.4155, 0.663, 0.5472, 0.663, 0.5472, 0.6958, 0.4155, 0.7257, 0.4155, 0.6958, 0.5472, 0.6958, 0.5472, 0.7257, 0.4155, 0.7515, 0.4155, 0.7257, 0.5472, 0.7257, 0.5472, 0.7515, 0.4155, 0.7722, 0.4155, 0.7515, 0.5472, 0.7515, 0.5472, 0.7722, 0.6243, 0.5258, 0.6244, 0.5008, 0.7562, 0.5008, 0.7561, 0.5258, 0.6243, 0.5551, 0.6243, 0.5258, 0.7561, 0.5258, 0.7561, 0.5551, 0.6243, 0.5874, 0.6243, 0.5551, 0.7561, 0.5551, 0.756, 0.5874, 0.6243, 0.6216, 0.6243, 0.5874, 0.756, 0.5874, 0.756, 0.6216, 0.75, 0.02255, 0.8638, 0.02255, 0.7846, 0.07642, 0.75, 0.07301, 0.6363, 0.02255, 0.75, 0.02255, 0.75, 0.07301, 0.7155, 0.07642, 0.5225, 0.02255, 0.6363, 0.02255, 0.7155, 0.07642, 0.6822, 0.08652, 0.8638, 0.02255, 0.9775, 0.02255, 0.8178, 0.08652, 0.7846, 0.07642, 0.5225, 0.1365, 0.5225, 0.02255, 0.6822, 0.08652, 0.6516, 0.1029, 0.9775, 0.02255, 0.9775, 0.1365, 0.8484, 0.1029, 0.8178, 0.08652, 0.9775, 0.1365, 0.9775, 0.2504, 0.9271, 0.2504, 0.9237, 0.2158, 0.9137, 0.1825, 0.8973, 0.1519, 0.9775, 0.1365, 0.9237, 0.2158, 0.8484, 0.1029, 0.9775, 0.1365, 0.8973, 0.1519, 0.8753, 0.125, 0.9237, 0.285, 0.9775, 0.3644, 0.8973, 0.349, 0.9137, 0.3183, 0.8753, 0.3759, 0.8973, 0.349, 0.9775, 0.3644, 0.8484, 0.398, 0.9775, 0.2504, 0.9775, 0.3644, 0.9237, 0.285, 0.9271, 0.2504, 0.9775, 0.3644, 0.9775, 0.4783, 0.8178, 0.4144, 0.8484, 0.398, 0.8638, 0.4783, 0.75, 0.4783, 0.75, 0.4279, 0.7846, 0.4244, 0.75, 0.4783, 0.6363, 0.4783, 0.7155, 0.4244, 0.75, 0.4279, 0.6363, 0.4783, 0.5225, 0.4783, 0.6822, 0.4144, 0.7155, 0.4244, 0.5225, 0.3636, 0.5225, 0.2504, 0.5729, 0.2504, 0.5763, 0.285, 0.5225, 0.2504, 0.5225, 0.1365, 0.5763, 0.2158, 0.5729, 0.2504, 0.5763, 0.2158, 0.5225, 0.1365, 0.6027, 0.1519, 0.5864, 0.1825, 0.6248, 0.125, 0.6027, 0.1519, 0.5225, 0.1365, 0.6516, 0.1029, 0.5864, 0.3183, 0.6027, 0.349, 0.5225, 0.3636, 0.5763, 0.285, 0.6516, 0.3971, 0.5225, 0.3636, 0.6027, 0.349, 0.6248, 0.3759, 0.5225, 0.4783, 0.5225, 0.3636, 0.6516, 0.3971, 0.6822, 0.4144, 0.9775, 0.4783, 0.8638, 0.4783, 0.7846, 0.4244, 0.8178, 0.4144, 0.1119, 0.4776, 0.1288, 0.4932, 0.007628, 0.4932, 0.02315, 0.4776, 0.02315, 0.1121, 0.007628, 0.129, 0.007628, 0.007641, 0.02315, 0.02318, 0.3881, 0.02318, 0.3712, 0.007641, 0.4924, 0.007641, 0.4769, 0.02318, 0.4769, 0.3887, 0.4924, 0.3718, 0.4924, 0.4932, 0.4769, 0.4776, 0.3881, 0.4776, 0.3712, 0.4932, 0.25, 0.4932, 0.25, 0.4776, 0.02315, 0.3887, 0.007628, 0.3718, 0.007628, 0.2504, 0.02315, 0.2504, 0.1119, 0.02318, 0.1288, 0.007641, 0.25, 0.007641, 0.25, 0.02318, 0.4769, 0.1121, 0.4924, 0.129, 0.4924, 0.2504, 0.4769, 0.2504, 0.25, 0.4776, 0.25, 0.4932, 0.1288, 0.4932, 0.1119, 0.4776, 0.02315, 0.2504, 0.007628, 0.2504, 0.007628, 0.129, 0.02315, 0.1121, 0.25, 0.02318, 0.25, 0.007641, 0.3712, 0.007641, 0.3881, 0.02318, 0.4769, 0.2504, 0.4924, 0.2504, 0.4924, 0.3718, 0.4769, 0.3887, 0.4769, 0.4776, 0.4924, 0.4932, 0.3712, 0.4932, 0.3881, 0.4776, 0.02315, 0.4776, 0.007628, 0.4932, 0.007628, 0.3718, 0.02315, 0.3887, 0.02315, 0.02318, 0.007628, 0.007641, 0.1288, 0.007641, 0.1119, 0.02318, 0.4769, 0.02318, 0.4924, 0.007641, 0.4924, 0.129, 0.4769, 0.1121, 0.3132, 0.5648, 0.3325, 0.5938, 0.3458, 0.6259, 0.3526, 0.66, 0.3526, 0.6948, 0.3458, 0.7289, 0.3325, 0.7611, 0.3132, 0.79, 0.2886, 0.8146, 0.2598, 0.8339, 0.2277, 0.8472, 0.1936, 0.854, 0.1589, 0.854, 0.1249, 0.8472, 0.09278, 0.8339, 0.06391, 0.8146, 0.03935, 0.79, 0.02006, 0.7611, 0.006774, 0.7289, 3.167e-08, 0.6948, 0.0, 0.66, 0.006774, 0.6259, 0.02006, 0.5938, 0.03935, 0.5649, 0.06391, 0.5403, 0.09278, 0.5209, 0.1249, 0.5076, 0.1589, 0.5008, 0.1936, 0.5008, 0.2277, 0.5076, 0.2598, 0.5209, 0.2886, 0.5403])
me_cylinder.use_remesh_preserve_volume = False
me_cylinder.use_remesh_preserve_attributes = False
me_cylinder.use_mirror_vertex_groups = False
me_cylinder.update()

# ---- objects
ob_cylinder = bpy.data.objects.new('Cylinder', me_cylinder)
ob_lamp = bpy.data.objects.new('Lamp', light_lamp)
ob_camera = bpy.data.objects.new('Camera', cam_camera)

# ---- transforms, parenting, visibility, modifiers, constraints
ob_cylinder.location = (0.0, 0.0, 2.574)
ob_cylinder.scale = (0.4716, 0.4716, 2.655)
ob_cylinder.lineart.crease_threshold = 0.0
ob_lamp.location = (4.076, 1.005, 5.904)
ob_lamp.rotation_euler = (0.6503, 0.05522, 1.866)
ob_lamp.lock_rotations_4d = False
ob_lamp.empty_display_type = 'ARROWS'
ob_lamp.color = (0.0, 0.0, 0.0, 0.0)
ob_lamp.lineart.crease_threshold = 0.0
ob_camera.location = (7.481, -6.508, 5.344)
ob_camera.rotation_euler = (1.109, 0.01082, 0.8149)
ob_camera.lock_rotations_4d = False
ob_camera.empty_display_type = 'ARROWS'
ob_camera.color = (0.0, 0.0, 0.0, 0.0)
ob_camera.display_type = 'WIRE'
ob_camera.lineart.crease_threshold = 0.0

# ---- collection membership
col_collection_1.objects.link(ob_cylinder)
col_collection_1.objects.link(ob_lamp)
col_collection_1.objects.link(ob_camera)

# ---- scene / render settings (as saved in the file)
scene.camera = ob_camera
scene.frame_start = 1; scene.frame_end = 250; scene.frame_set(1)
scene.render.engine = 'BLENDER_EEVEE_NEXT'
scene.render.resolution_percentage = 50
scene.render.dither_intensity = 0.0
scene.cycles.use_denoising = False
scene.cycles.samples = 128
scene.cycles.sampling_pattern = 'TABULATED_SOBOL'
scene.cycles.light_sampling_threshold = 0.0
scene.cycles.use_adaptive_sampling = False
scene.cycles.use_light_tree = False
scene.cycles.blur_glossy = 0.0
scene.cycles.sample_clamp_indirect = 0.0
scene.view_settings.view_transform = 'Standard'
bpy.context.view_layer.update()
